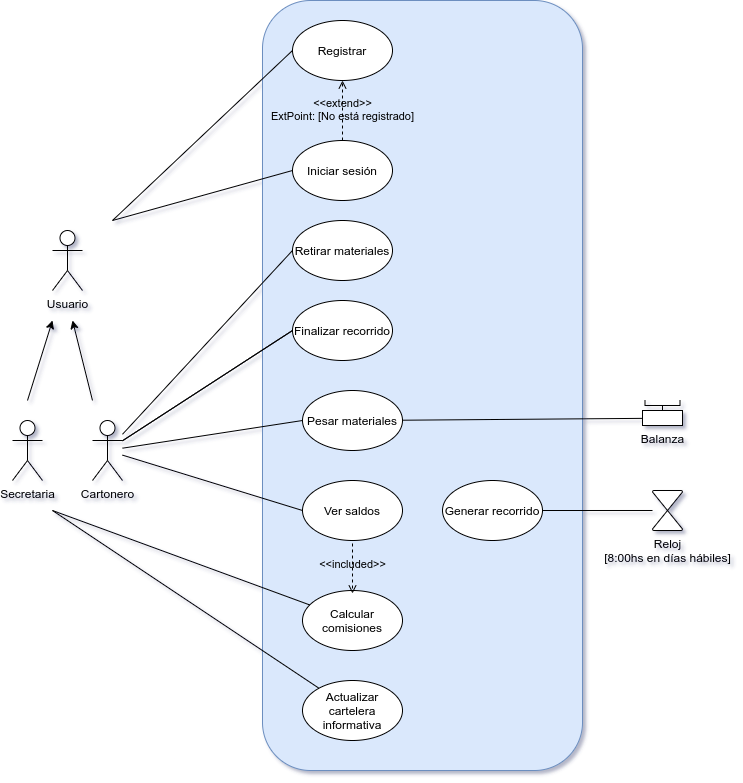

The diagram above was exported from draw.io. Its source (the exported page's mxGraphModel, read from the mxfile embedded in the PNG):
<mxGraphModel dx="1504" dy="1584" grid="1" gridSize="10" guides="1" tooltips="1" connect="1" arrows="1" fold="1" page="1" pageScale="1" pageWidth="827" pageHeight="1169" background="#FFFFFF" math="0" shadow="1">
  <root>
    <mxCell id="0" />
    <mxCell id="1" parent="0" />
    <mxCell id="v4ghItt8V3I749tVLDF9-6" value="" style="rounded=1;whiteSpace=wrap;html=1;shadow=0;sketch=0;fillColor=#dae8fc;strokeColor=#6c8ebf;glass=0;" parent="1" vertex="1">
      <mxGeometry x="100" y="-440" width="320" height="770" as="geometry" />
    </mxCell>
    <mxCell id="v4ghItt8V3I749tVLDF9-5" value="&lt;font style=&quot;vertical-align: inherit&quot;&gt;&lt;font style=&quot;vertical-align: inherit&quot;&gt;Registrar&lt;/font&gt;&lt;/font&gt;" style="ellipse;whiteSpace=wrap;html=1;shadow=0;sketch=0;" parent="1" vertex="1">
      <mxGeometry x="130" y="-420" width="100" height="60" as="geometry" />
    </mxCell>
    <mxCell id="v4ghItt8V3I749tVLDF9-7" value="Iniciar sesión" style="ellipse;whiteSpace=wrap;html=1;shadow=0;sketch=0;" parent="1" vertex="1">
      <mxGeometry x="130" y="-300" width="100" height="60" as="geometry" />
    </mxCell>
    <mxCell id="09NJkB0jVaOJ_fYwEODk-1" value="Cartonero" style="shape=umlActor;verticalLabelPosition=bottom;verticalAlign=top;html=1;outlineConnect=0;" parent="1" vertex="1">
      <mxGeometry x="-70" y="-20" width="30" height="60" as="geometry" />
    </mxCell>
    <mxCell id="bsDSs_Ab-AoSufeJ-hDT-4" value="Retirar materiales" style="ellipse;whiteSpace=wrap;html=1;" parent="1" vertex="1">
      <mxGeometry x="130" y="-220" width="100" height="60" as="geometry" />
    </mxCell>
    <mxCell id="bsDSs_Ab-AoSufeJ-hDT-5" value="Pesar materiales" style="ellipse;whiteSpace=wrap;html=1;" parent="1" vertex="1">
      <mxGeometry x="140" y="-50" width="100" height="60" as="geometry" />
    </mxCell>
    <mxCell id="QaBL9eEWx1HouYsQQtNL-2" value="&lt;font style=&quot;vertical-align: inherit&quot;&gt;&lt;font style=&quot;vertical-align: inherit&quot;&gt;Ver saldos&lt;/font&gt;&lt;/font&gt;" style="ellipse;whiteSpace=wrap;html=1;shadow=0;sketch=0;" parent="1" vertex="1">
      <mxGeometry x="140" y="40" width="100" height="60" as="geometry" />
    </mxCell>
    <mxCell id="09NJkB0jVaOJ_fYwEODk-5" value="" style="endArrow=none;html=1;entryX=0;entryY=0.5;entryDx=0;entryDy=0;" parent="1" source="09NJkB0jVaOJ_fYwEODk-1" target="bsDSs_Ab-AoSufeJ-hDT-4" edge="1">
      <mxGeometry width="50" height="50" relative="1" as="geometry">
        <mxPoint x="420" y="280" as="sourcePoint" />
        <mxPoint x="470" y="230" as="targetPoint" />
      </mxGeometry>
    </mxCell>
    <mxCell id="09NJkB0jVaOJ_fYwEODk-6" value="" style="endArrow=none;html=1;exitX=0;exitY=0.5;exitDx=0;exitDy=0;" parent="1" source="QaBL9eEWx1HouYsQQtNL-1" target="09NJkB0jVaOJ_fYwEODk-1" edge="1">
      <mxGeometry width="50" height="50" relative="1" as="geometry">
        <mxPoint x="420" y="280" as="sourcePoint" />
        <mxPoint x="470" y="230" as="targetPoint" />
      </mxGeometry>
    </mxCell>
    <mxCell id="09NJkB0jVaOJ_fYwEODk-8" value="" style="endArrow=none;html=1;entryX=0;entryY=0.5;entryDx=0;entryDy=0;" parent="1" source="09NJkB0jVaOJ_fYwEODk-1" target="QaBL9eEWx1HouYsQQtNL-2" edge="1">
      <mxGeometry width="50" height="50" relative="1" as="geometry">
        <mxPoint x="420" y="380" as="sourcePoint" />
        <mxPoint x="470" y="330" as="targetPoint" />
      </mxGeometry>
    </mxCell>
    <mxCell id="09NJkB0jVaOJ_fYwEODk-9" value="" style="endArrow=none;html=1;exitX=0;exitY=0.5;exitDx=0;exitDy=0;startArrow=none;" parent="1" source="QaBL9eEWx1HouYsQQtNL-1" target="09NJkB0jVaOJ_fYwEODk-1" edge="1">
      <mxGeometry width="50" height="50" relative="1" as="geometry">
        <mxPoint x="420" y="380" as="sourcePoint" />
        <mxPoint x="470" y="330" as="targetPoint" />
      </mxGeometry>
    </mxCell>
    <mxCell id="TLJtTSsj_nXyduRKrkTK-7" value="Generar recorrido" style="ellipse;whiteSpace=wrap;html=1;" parent="1" vertex="1">
      <mxGeometry x="280" y="40" width="100" height="60" as="geometry" />
    </mxCell>
    <mxCell id="TLJtTSsj_nXyduRKrkTK-12" value="" style="endArrow=none;html=1;" parent="1" source="TLJtTSsj_nXyduRKrkTK-7" target="09NJkB0jVaOJ_fYwEODk-25" edge="1">
      <mxGeometry width="50" height="50" relative="1" as="geometry">
        <mxPoint x="510" y="400" as="sourcePoint" />
        <mxPoint x="730" y="322.0338983050847" as="targetPoint" />
      </mxGeometry>
    </mxCell>
    <mxCell id="09NJkB0jVaOJ_fYwEODk-17" style="edgeStyle=none;rounded=0;orthogonalLoop=1;jettySize=auto;html=1;exitX=0.75;exitY=1;exitDx=0;exitDy=0;endArrow=none;endFill=0;" parent="1" edge="1">
      <mxGeometry relative="1" as="geometry">
        <mxPoint x="100" y="60" as="sourcePoint" />
        <mxPoint x="100" y="60" as="targetPoint" />
      </mxGeometry>
    </mxCell>
    <mxCell id="TLJtTSsj_nXyduRKrkTK-27" value="&amp;lt;&amp;lt;extend&amp;gt;&amp;gt;&lt;br&gt;ExtPoint: [No está registrado]" style="html=1;verticalAlign=bottom;labelBackgroundColor=none;endArrow=open;endFill=0;dashed=1;exitX=0.5;exitY=0;exitDx=0;exitDy=0;entryX=0.5;entryY=1;entryDx=0;entryDy=0;" parent="1" source="v4ghItt8V3I749tVLDF9-7" target="v4ghItt8V3I749tVLDF9-5" edge="1">
      <mxGeometry x="-0.5" width="160" relative="1" as="geometry">
        <mxPoint x="310" y="40" as="sourcePoint" />
        <mxPoint x="300" y="10" as="targetPoint" />
        <mxPoint as="offset" />
        <Array as="points" />
      </mxGeometry>
    </mxCell>
    <mxCell id="QaBL9eEWx1HouYsQQtNL-9" value="" style="endArrow=none;html=1;exitX=0.038;exitY=0.523;exitDx=0;exitDy=0;exitPerimeter=0;" parent="1" source="09NJkB0jVaOJ_fYwEODk-27" target="bsDSs_Ab-AoSufeJ-hDT-5" edge="1">
      <mxGeometry width="50" height="50" relative="1" as="geometry">
        <mxPoint x="620" y="219" as="sourcePoint" />
        <mxPoint x="360" y="220.00461538461548" as="targetPoint" />
      </mxGeometry>
    </mxCell>
    <mxCell id="09NJkB0jVaOJ_fYwEODk-25" value="Reloj&lt;br&gt;[8:00hs en días hábiles]" style="verticalLabelPosition=bottom;verticalAlign=top;html=1;shape=mxgraph.flowchart.collate;" parent="1" vertex="1">
      <mxGeometry x="490" y="50" width="30" height="40" as="geometry" />
    </mxCell>
    <mxCell id="QaBL9eEWx1HouYsQQtNL-1" value="Finalizar recorrido" style="ellipse;whiteSpace=wrap;html=1;shadow=0;sketch=0;" parent="1" vertex="1">
      <mxGeometry x="130" y="-140" width="100" height="60" as="geometry" />
    </mxCell>
    <mxCell id="3BDqnFT19Yh36ml_-drB-12" value="" style="endArrow=none;html=1;exitX=0;exitY=0.5;exitDx=0;exitDy=0;" parent="1" source="bsDSs_Ab-AoSufeJ-hDT-5" target="09NJkB0jVaOJ_fYwEODk-1" edge="1">
      <mxGeometry width="50" height="50" relative="1" as="geometry">
        <mxPoint x="305" y="127.5" as="sourcePoint" />
        <mxPoint x="80" y="-48.28125" as="targetPoint" />
      </mxGeometry>
    </mxCell>
    <mxCell id="3BDqnFT19Yh36ml_-drB-15" value="&lt;font style=&quot;vertical-align: inherit&quot;&gt;&lt;font style=&quot;vertical-align: inherit&quot;&gt;Actualizar cartelera informativa&lt;/font&gt;&lt;/font&gt;" style="ellipse;whiteSpace=wrap;html=1;shadow=0;sketch=0;" parent="1" vertex="1">
      <mxGeometry x="140" y="240" width="100" height="60" as="geometry" />
    </mxCell>
    <mxCell id="3BDqnFT19Yh36ml_-drB-16" value="&lt;font style=&quot;vertical-align: inherit&quot;&gt;&lt;font style=&quot;vertical-align: inherit&quot;&gt;Calcular comisiones&lt;/font&gt;&lt;/font&gt;" style="ellipse;whiteSpace=wrap;html=1;shadow=0;sketch=0;" parent="1" vertex="1">
      <mxGeometry x="140" y="150" width="100" height="60" as="geometry" />
    </mxCell>
    <mxCell id="3BDqnFT19Yh36ml_-drB-19" value="&amp;lt;&amp;lt;included&amp;gt;&amp;gt;" style="html=1;verticalAlign=bottom;labelBackgroundColor=none;endArrow=open;endFill=0;dashed=1;" parent="1" edge="1">
      <mxGeometry x="0.2" width="160" relative="1" as="geometry">
        <mxPoint x="190" y="103" as="sourcePoint" />
        <mxPoint x="190" y="153" as="targetPoint" />
        <mxPoint as="offset" />
        <Array as="points" />
      </mxGeometry>
    </mxCell>
    <mxCell id="3BDqnFT19Yh36ml_-drB-23" value="" style="endArrow=none;html=1;entryX=0;entryY=0.5;entryDx=0;entryDy=0;" parent="1" target="v4ghItt8V3I749tVLDF9-7" edge="1">
      <mxGeometry width="50" height="50" relative="1" as="geometry">
        <mxPoint x="-50" y="-220" as="sourcePoint" />
        <mxPoint x="815" y="-460" as="targetPoint" />
      </mxGeometry>
    </mxCell>
    <mxCell id="3BDqnFT19Yh36ml_-drB-26" value="" style="endArrow=none;html=1;" parent="1" target="3BDqnFT19Yh36ml_-drB-15" edge="1">
      <mxGeometry width="50" height="50" relative="1" as="geometry">
        <mxPoint x="-110" y="70" as="sourcePoint" />
        <mxPoint x="260" y="-400" as="targetPoint" />
      </mxGeometry>
    </mxCell>
    <mxCell id="3BDqnFT19Yh36ml_-drB-27" value="" style="endArrow=none;html=1;" parent="1" target="3BDqnFT19Yh36ml_-drB-16" edge="1">
      <mxGeometry width="50" height="50" relative="1" as="geometry">
        <mxPoint x="-110" y="70" as="sourcePoint" />
        <mxPoint x="60" y="-90" as="targetPoint" />
      </mxGeometry>
    </mxCell>
    <mxCell id="WSdgo8xPl99U89pqjxgC-2" value="" style="endArrow=none;html=1;" parent="1" edge="1">
      <mxGeometry width="50" height="50" relative="1" as="geometry">
        <mxPoint x="-50" y="-220" as="sourcePoint" />
        <mxPoint x="130" y="-390" as="targetPoint" />
      </mxGeometry>
    </mxCell>
    <mxCell id="WSdgo8xPl99U89pqjxgC-7" style="edgeStyle=orthogonalEdgeStyle;rounded=0;orthogonalLoop=1;jettySize=auto;html=1;exitX=0.5;exitY=1;exitDx=0;exitDy=0;" parent="1" source="v4ghItt8V3I749tVLDF9-7" target="v4ghItt8V3I749tVLDF9-7" edge="1">
      <mxGeometry relative="1" as="geometry" />
    </mxCell>
    <mxCell id="Mq5Utm3w1-Uve5mdB9tw-2" value="" style="group" parent="1" vertex="1" connectable="0">
      <mxGeometry x="480" y="-40" width="40" height="25" as="geometry" />
    </mxCell>
    <mxCell id="09NJkB0jVaOJ_fYwEODk-26" value="" style="strokeWidth=1;html=1;shape=mxgraph.flowchart.annotation_2;align=left;labelPosition=right;pointerEvents=1;rotation=-90;" parent="Mq5Utm3w1-Uve5mdB9tw-2" vertex="1">
      <mxGeometry x="15" y="-12.5" width="10" height="35" as="geometry" />
    </mxCell>
    <mxCell id="09NJkB0jVaOJ_fYwEODk-27" value="Balanza" style="verticalLabelPosition=bottom;verticalAlign=top;html=1;shape=mxgraph.basic.rect;fillColor2=none;strokeWidth=1;size=20;indent=5;shadow=0;" parent="Mq5Utm3w1-Uve5mdB9tw-2" vertex="1">
      <mxGeometry y="10" width="40" height="15" as="geometry" />
    </mxCell>
    <mxCell id="VNjA35JrLT6ndpJSFRYj-1" value="&lt;font style=&quot;vertical-align: inherit&quot;&gt;&lt;font style=&quot;vertical-align: inherit&quot;&gt;Secretaria&lt;/font&gt;&lt;/font&gt;" style="shape=umlActor;verticalLabelPosition=bottom;verticalAlign=top;html=1;outlineConnect=0;shadow=0;sketch=0;rotation=0;" vertex="1" parent="1">
      <mxGeometry x="-150" y="-20" width="30" height="60" as="geometry" />
    </mxCell>
    <mxCell id="VNjA35JrLT6ndpJSFRYj-7" value="" style="rounded=0;orthogonalLoop=1;jettySize=auto;html=1;startArrow=classic;startFill=1;endArrow=none;endFill=0;" edge="1" parent="1">
      <mxGeometry relative="1" as="geometry">
        <mxPoint x="-110" y="-120" as="sourcePoint" />
        <mxPoint x="-135" y="-40" as="targetPoint" />
      </mxGeometry>
    </mxCell>
    <mxCell id="VNjA35JrLT6ndpJSFRYj-9" value="" style="rounded=0;orthogonalLoop=1;jettySize=auto;html=1;startArrow=classic;startFill=1;endArrow=none;endFill=0;" edge="1" parent="1">
      <mxGeometry relative="1" as="geometry">
        <mxPoint x="-90" y="-120" as="sourcePoint" />
        <mxPoint x="-70" y="-40" as="targetPoint" />
      </mxGeometry>
    </mxCell>
    <mxCell id="VNjA35JrLT6ndpJSFRYj-2" value="&lt;font style=&quot;vertical-align: inherit&quot;&gt;&lt;font style=&quot;vertical-align: inherit&quot;&gt;Usuario&lt;/font&gt;&lt;/font&gt;" style="shape=umlActor;verticalLabelPosition=bottom;verticalAlign=top;html=1;outlineConnect=0;shadow=0;sketch=0;rotation=0;" vertex="1" parent="1">
      <mxGeometry x="-110" y="-210" width="30" height="60" as="geometry" />
    </mxCell>
  </root>
</mxGraphModel>